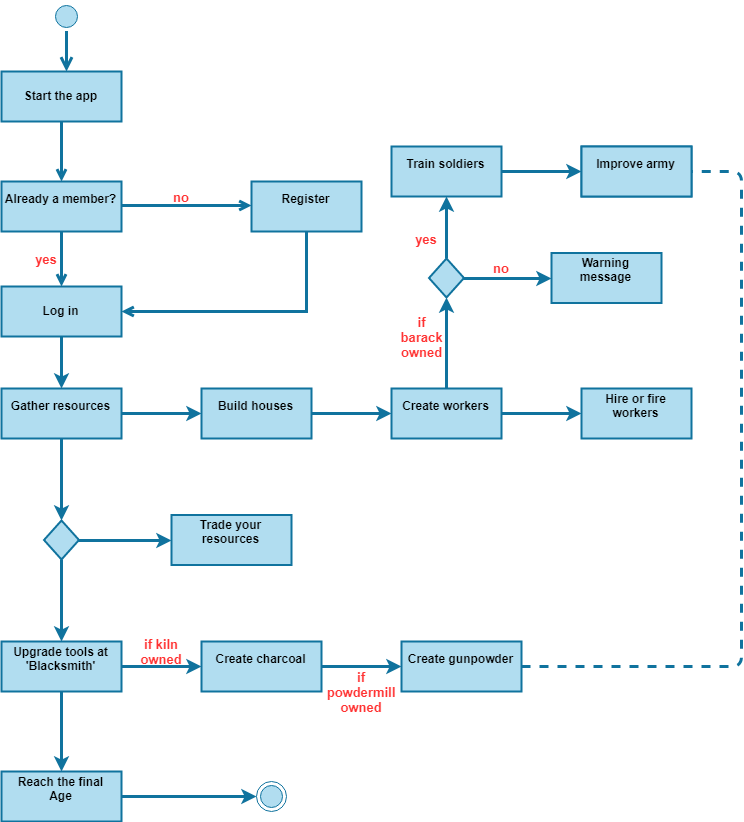

The diagram above was exported from draw.io. Its source (the exported page's mxGraphModel, read from the mxfile embedded in the PNG):
<mxGraphModel dx="1394" dy="715" grid="1" gridSize="10" guides="1" tooltips="1" connect="1" arrows="1" fold="1" page="1" pageScale="1" pageWidth="1169" pageHeight="826" background="#ffffff" math="0" shadow="0">
  <root>
    <mxCell id="0" />
    <mxCell id="1" parent="0" />
    <mxCell id="20" value="" style="endArrow=open;endFill=1;rounded=0;exitX=0.5;exitY=1;exitDx=0;exitDy=0;entryX=1;entryY=0.5;entryDx=0;entryDy=0;strokeWidth=3;fillColor=#b1ddf0;strokeColor=#10739e;" parent="1" source="SFhGGvwiIdk_LgLHUQLo-60" target="SFhGGvwiIdk_LgLHUQLo-46" edge="1">
      <mxGeometry relative="1" as="geometry">
        <mxPoint x="180" y="319" as="sourcePoint" />
        <mxPoint x="310" y="319" as="targetPoint" />
        <Array as="points">
          <mxPoint x="365" y="320" />
        </Array>
      </mxGeometry>
    </mxCell>
    <mxCell id="SFhGGvwiIdk_LgLHUQLo-41" value="" style="ellipse;shape=startState;fillColor=#b1ddf0;strokeColor=#10739e;" parent="1" vertex="1">
      <mxGeometry x="110" y="9.5" width="30" height="30" as="geometry" />
    </mxCell>
    <mxCell id="SFhGGvwiIdk_LgLHUQLo-42" value="" style="edgeStyle=elbowEdgeStyle;elbow=horizontal;verticalAlign=bottom;endArrow=open;endSize=8;endFill=1;rounded=0;strokeWidth=3;fillColor=#b1ddf0;strokeColor=#10739e;" parent="1" source="SFhGGvwiIdk_LgLHUQLo-41" target="SFhGGvwiIdk_LgLHUQLo-43" edge="1">
      <mxGeometry x="-54.5" y="-118.5" as="geometry">
        <mxPoint x="-39.5" y="-48.5" as="targetPoint" />
      </mxGeometry>
    </mxCell>
    <mxCell id="SFhGGvwiIdk_LgLHUQLo-43" value="Start the app" style="strokeWidth=2;rounded=0;perimeterSpacing=0;fontSize=12;fontStyle=1;fillColor=#b1ddf0;strokeColor=#10739e;" parent="1" vertex="1">
      <mxGeometry x="60" y="80" width="120" height="50" as="geometry" />
    </mxCell>
    <mxCell id="SFhGGvwiIdk_LgLHUQLo-44" value="Already a member?&#10;" style="strokeWidth=2;rounded=0;perimeterSpacing=0;fontSize=12;fontStyle=1;fillColor=#b1ddf0;strokeColor=#10739e;" parent="1" vertex="1">
      <mxGeometry x="60" y="190" width="120" height="50" as="geometry" />
    </mxCell>
    <mxCell id="SFhGGvwiIdk_LgLHUQLo-45" value="" style="endArrow=open;endFill=1;rounded=0;strokeWidth=3;fillColor=#b1ddf0;strokeColor=#10739e;" parent="1" source="SFhGGvwiIdk_LgLHUQLo-43" target="SFhGGvwiIdk_LgLHUQLo-44" edge="1">
      <mxGeometry relative="1" as="geometry" />
    </mxCell>
    <mxCell id="SFhGGvwiIdk_LgLHUQLo-71" style="edgeStyle=orthogonalEdgeStyle;rounded=0;orthogonalLoop=1;jettySize=auto;html=1;exitX=0.5;exitY=1;exitDx=0;exitDy=0;strokeWidth=3;fontSize=12;fillColor=#b1ddf0;strokeColor=#10739e;" parent="1" source="SFhGGvwiIdk_LgLHUQLo-46" target="SFhGGvwiIdk_LgLHUQLo-61" edge="1">
      <mxGeometry relative="1" as="geometry" />
    </mxCell>
    <mxCell id="SFhGGvwiIdk_LgLHUQLo-46" value="Log in" style="strokeWidth=2;rounded=0;perimeterSpacing=0;fontSize=12;fontStyle=1;fillColor=#b1ddf0;strokeColor=#10739e;" parent="1" vertex="1">
      <mxGeometry x="60" y="295" width="120" height="50" as="geometry" />
    </mxCell>
    <mxCell id="SFhGGvwiIdk_LgLHUQLo-47" value="" style="endArrow=open;endFill=1;rounded=0;strokeWidth=3;fillColor=#b1ddf0;strokeColor=#10739e;" parent="1" source="SFhGGvwiIdk_LgLHUQLo-44" target="SFhGGvwiIdk_LgLHUQLo-46" edge="1">
      <mxGeometry relative="1" as="geometry" />
    </mxCell>
    <mxCell id="SFhGGvwiIdk_LgLHUQLo-57" value="yes&lt;br style=&quot;font-size: 13px;&quot;&gt;" style="text;html=1;strokeColor=none;fillColor=none;align=center;verticalAlign=middle;whiteSpace=wrap;rounded=0;fontStyle=1;fontSize=13;fontColor=#FF3333;" parent="1" vertex="1">
      <mxGeometry x="85" y="257" width="40" height="20" as="geometry" />
    </mxCell>
    <mxCell id="SFhGGvwiIdk_LgLHUQLo-58" value="" style="endArrow=open;endFill=1;rounded=0;strokeWidth=3;fillColor=#b1ddf0;strokeColor=#10739e;" parent="1" edge="1">
      <mxGeometry relative="1" as="geometry">
        <mxPoint x="180" y="214" as="sourcePoint" />
        <mxPoint x="310" y="214" as="targetPoint" />
      </mxGeometry>
    </mxCell>
    <mxCell id="SFhGGvwiIdk_LgLHUQLo-59" value="no" style="text;html=1;strokeColor=none;fillColor=none;align=center;verticalAlign=middle;whiteSpace=wrap;rounded=0;fontStyle=1;fontSize=13;fontColor=#FF3333;" parent="1" vertex="1">
      <mxGeometry x="220" y="195" width="40" height="20" as="geometry" />
    </mxCell>
    <mxCell id="SFhGGvwiIdk_LgLHUQLo-60" value="Register&#10;" style="strokeWidth=2;rounded=0;perimeterSpacing=0;fontSize=12;fontStyle=1;fillColor=#b1ddf0;strokeColor=#10739e;" parent="1" vertex="1">
      <mxGeometry x="310" y="190" width="110" height="50" as="geometry" />
    </mxCell>
    <mxCell id="SFhGGvwiIdk_LgLHUQLo-66" value="" style="edgeStyle=orthogonalEdgeStyle;rounded=0;orthogonalLoop=1;jettySize=auto;html=1;strokeWidth=3;fillColor=#b1ddf0;strokeColor=#10739e;" parent="1" source="SFhGGvwiIdk_LgLHUQLo-61" target="SFhGGvwiIdk_LgLHUQLo-65" edge="1">
      <mxGeometry relative="1" as="geometry" />
    </mxCell>
    <mxCell id="SFhGGvwiIdk_LgLHUQLo-73" value="" style="edgeStyle=orthogonalEdgeStyle;rounded=0;orthogonalLoop=1;jettySize=auto;html=1;strokeWidth=3;fontSize=12;fillColor=#b1ddf0;strokeColor=#10739e;" parent="1" source="SFhGGvwiIdk_LgLHUQLo-100" target="SFhGGvwiIdk_LgLHUQLo-72" edge="1">
      <mxGeometry relative="1" as="geometry" />
    </mxCell>
    <mxCell id="SFhGGvwiIdk_LgLHUQLo-61" value="Gather resources&#10;" style="strokeWidth=2;rounded=0;perimeterSpacing=0;fontSize=12;fontStyle=1;fillColor=#b1ddf0;strokeColor=#10739e;" parent="1" vertex="1">
      <mxGeometry x="60" y="397" width="120" height="50" as="geometry" />
    </mxCell>
    <mxCell id="SFhGGvwiIdk_LgLHUQLo-94" value="" style="edgeStyle=orthogonalEdgeStyle;rounded=0;orthogonalLoop=1;jettySize=auto;html=1;strokeWidth=3;fontSize=12;fillColor=#b1ddf0;strokeColor=#10739e;" parent="1" source="SFhGGvwiIdk_LgLHUQLo-72" target="SFhGGvwiIdk_LgLHUQLo-93" edge="1">
      <mxGeometry relative="1" as="geometry" />
    </mxCell>
    <mxCell id="SFhGGvwiIdk_LgLHUQLo-108" value="" style="edgeStyle=orthogonalEdgeStyle;rounded=0;orthogonalLoop=1;jettySize=auto;html=1;strokeWidth=3;fontSize=12;fillColor=#b1ddf0;strokeColor=#10739e;" parent="1" source="SFhGGvwiIdk_LgLHUQLo-72" target="SFhGGvwiIdk_LgLHUQLo-107" edge="1">
      <mxGeometry relative="1" as="geometry" />
    </mxCell>
    <mxCell id="SFhGGvwiIdk_LgLHUQLo-72" value="Upgrade tools at&#10;'Blacksmith'&#10;" style="strokeWidth=2;rounded=0;perimeterSpacing=0;fontSize=12;fontStyle=1;fillColor=#b1ddf0;strokeColor=#10739e;" parent="1" vertex="1">
      <mxGeometry x="60" y="650" width="120" height="50" as="geometry" />
    </mxCell>
    <mxCell id="SFhGGvwiIdk_LgLHUQLo-107" value="Reach the final&#10;Age&#10;" style="strokeWidth=2;rounded=0;perimeterSpacing=0;fontSize=12;fontStyle=1;fillColor=#b1ddf0;strokeColor=#10739e;" parent="1" vertex="1">
      <mxGeometry x="60" y="780" width="120" height="50" as="geometry" />
    </mxCell>
    <mxCell id="SFhGGvwiIdk_LgLHUQLo-97" value="" style="edgeStyle=orthogonalEdgeStyle;rounded=0;orthogonalLoop=1;jettySize=auto;html=1;strokeWidth=3;fontSize=12;fillColor=#b1ddf0;strokeColor=#10739e;" parent="1" source="SFhGGvwiIdk_LgLHUQLo-93" target="SFhGGvwiIdk_LgLHUQLo-96" edge="1">
      <mxGeometry relative="1" as="geometry" />
    </mxCell>
    <mxCell id="SFhGGvwiIdk_LgLHUQLo-93" value="Create charcoal&#10;" style="strokeWidth=2;rounded=0;perimeterSpacing=0;fontSize=12;fontStyle=1;fillColor=#b1ddf0;strokeColor=#10739e;" parent="1" vertex="1">
      <mxGeometry x="260" y="650" width="120" height="50" as="geometry" />
    </mxCell>
    <mxCell id="SFhGGvwiIdk_LgLHUQLo-96" value="Create gunpowder&#10;" style="strokeWidth=2;rounded=0;perimeterSpacing=0;fontSize=12;fontStyle=1;fillColor=#b1ddf0;strokeColor=#10739e;" parent="1" vertex="1">
      <mxGeometry x="460" y="650" width="120" height="50" as="geometry" />
    </mxCell>
    <mxCell id="SFhGGvwiIdk_LgLHUQLo-68" value="" style="edgeStyle=orthogonalEdgeStyle;rounded=0;orthogonalLoop=1;jettySize=auto;html=1;strokeWidth=3;fillColor=#b1ddf0;strokeColor=#10739e;" parent="1" source="SFhGGvwiIdk_LgLHUQLo-65" target="SFhGGvwiIdk_LgLHUQLo-67" edge="1">
      <mxGeometry relative="1" as="geometry" />
    </mxCell>
    <mxCell id="SFhGGvwiIdk_LgLHUQLo-65" value="Build houses&#10;" style="strokeWidth=2;rounded=0;perimeterSpacing=0;fontSize=12;fontStyle=1;fillColor=#b1ddf0;strokeColor=#10739e;" parent="1" vertex="1">
      <mxGeometry x="260" y="397" width="110" height="50" as="geometry" />
    </mxCell>
    <mxCell id="SFhGGvwiIdk_LgLHUQLo-70" value="" style="edgeStyle=orthogonalEdgeStyle;rounded=0;orthogonalLoop=1;jettySize=auto;html=1;strokeWidth=3;fillColor=#b1ddf0;strokeColor=#10739e;" parent="1" source="SFhGGvwiIdk_LgLHUQLo-67" target="SFhGGvwiIdk_LgLHUQLo-69" edge="1">
      <mxGeometry relative="1" as="geometry" />
    </mxCell>
    <mxCell id="SFhGGvwiIdk_LgLHUQLo-77" value="" style="edgeStyle=orthogonalEdgeStyle;rounded=0;orthogonalLoop=1;jettySize=auto;html=1;strokeWidth=3;fontSize=12;entryX=0.5;entryY=1;entryDx=0;entryDy=0;fillColor=#b1ddf0;strokeColor=#10739e;" parent="1" source="SFhGGvwiIdk_LgLHUQLo-67" target="SFhGGvwiIdk_LgLHUQLo-79" edge="1">
      <mxGeometry relative="1" as="geometry" />
    </mxCell>
    <mxCell id="SFhGGvwiIdk_LgLHUQLo-67" value="Create workers&#10;" style="strokeWidth=2;rounded=0;perimeterSpacing=0;fontSize=12;fontStyle=1;fillColor=#b1ddf0;strokeColor=#10739e;" parent="1" vertex="1">
      <mxGeometry x="450" y="397" width="110" height="50" as="geometry" />
    </mxCell>
    <mxCell id="SFhGGvwiIdk_LgLHUQLo-87" value="" style="edgeStyle=orthogonalEdgeStyle;rounded=0;orthogonalLoop=1;jettySize=auto;html=1;strokeWidth=3;fontSize=12;fillColor=#b1ddf0;strokeColor=#10739e;" parent="1" source="SFhGGvwiIdk_LgLHUQLo-76" target="SFhGGvwiIdk_LgLHUQLo-86" edge="1">
      <mxGeometry relative="1" as="geometry" />
    </mxCell>
    <mxCell id="SFhGGvwiIdk_LgLHUQLo-76" value="Train soldiers&#10;" style="strokeWidth=2;rounded=0;perimeterSpacing=0;fontSize=12;fontStyle=1;fillColor=#b1ddf0;strokeColor=#10739e;" parent="1" vertex="1">
      <mxGeometry x="450" y="155" width="110" height="50" as="geometry" />
    </mxCell>
    <mxCell id="SFhGGvwiIdk_LgLHUQLo-110" value="Train soldiers&#10;" style="strokeWidth=2;rounded=0;perimeterSpacing=0;fontSize=12;fontStyle=1;fillColor=#b1ddf0;strokeColor=#10739e;" parent="1" vertex="1">
      <mxGeometry x="640" y="155" width="110" height="50" as="geometry" />
    </mxCell>
    <mxCell id="SFhGGvwiIdk_LgLHUQLo-86" value="Improve army&#10;" style="strokeWidth=2;rounded=0;perimeterSpacing=0;fontSize=12;fontStyle=1;fillColor=#b1ddf0;strokeColor=#10739e;" parent="1" vertex="1">
      <mxGeometry x="640" y="155" width="110" height="50" as="geometry" />
    </mxCell>
    <mxCell id="SFhGGvwiIdk_LgLHUQLo-69" value="Hire or fire&#10;workers&#10;" style="strokeWidth=2;rounded=0;perimeterSpacing=0;fontSize=12;fontStyle=1;fillColor=#b1ddf0;strokeColor=#10739e;" parent="1" vertex="1">
      <mxGeometry x="640" y="397" width="110" height="50" as="geometry" />
    </mxCell>
    <mxCell id="SFhGGvwiIdk_LgLHUQLo-85" value="" style="edgeStyle=orthogonalEdgeStyle;rounded=0;orthogonalLoop=1;jettySize=auto;html=1;strokeWidth=3;fontSize=12;fillColor=#b1ddf0;strokeColor=#10739e;" parent="1" source="SFhGGvwiIdk_LgLHUQLo-79" target="SFhGGvwiIdk_LgLHUQLo-76" edge="1">
      <mxGeometry relative="1" as="geometry" />
    </mxCell>
    <mxCell id="SFhGGvwiIdk_LgLHUQLo-89" value="" style="edgeStyle=orthogonalEdgeStyle;rounded=0;orthogonalLoop=1;jettySize=auto;html=1;strokeWidth=3;fontSize=12;entryX=0;entryY=0.5;entryDx=0;entryDy=0;fillColor=#b1ddf0;strokeColor=#10739e;" parent="1" source="SFhGGvwiIdk_LgLHUQLo-79" target="SFhGGvwiIdk_LgLHUQLo-90" edge="1">
      <mxGeometry relative="1" as="geometry">
        <mxPoint x="602.5" y="286.5" as="targetPoint" />
      </mxGeometry>
    </mxCell>
    <mxCell id="SFhGGvwiIdk_LgLHUQLo-79" value="" style="rhombus;whiteSpace=wrap;html=1;rounded=0;strokeWidth=2;fontSize=12;fillColor=#b1ddf0;strokeColor=#10739e;" parent="1" vertex="1">
      <mxGeometry x="487.5" y="267" width="35" height="39" as="geometry" />
    </mxCell>
    <mxCell id="SFhGGvwiIdk_LgLHUQLo-84" value="if barack owned" style="text;html=1;strokeColor=none;fillColor=none;align=center;verticalAlign=middle;whiteSpace=wrap;rounded=0;fontSize=13;fontStyle=1;fontColor=#FF3333;" parent="1" vertex="1">
      <mxGeometry x="460" y="335" width="40" height="20" as="geometry" />
    </mxCell>
    <mxCell id="SFhGGvwiIdk_LgLHUQLo-90" value="Warning&#10;message&#10;" style="strokeWidth=2;rounded=0;perimeterSpacing=0;fontSize=12;fontStyle=1;fillColor=#b1ddf0;strokeColor=#10739e;" parent="1" vertex="1">
      <mxGeometry x="610" y="261.5" width="110" height="50" as="geometry" />
    </mxCell>
    <mxCell id="SFhGGvwiIdk_LgLHUQLo-95" value="if kiln owned" style="text;html=1;strokeColor=none;fillColor=none;align=center;verticalAlign=middle;whiteSpace=wrap;rounded=0;fontSize=13;fontStyle=1;fontColor=#FF3333;" parent="1" vertex="1">
      <mxGeometry x="200" y="650" width="40" height="20" as="geometry" />
    </mxCell>
    <mxCell id="SFhGGvwiIdk_LgLHUQLo-98" value="if powdermill owned" style="text;html=1;strokeColor=none;fillColor=none;align=center;verticalAlign=middle;whiteSpace=wrap;rounded=0;fontSize=13;fontStyle=1;fontColor=#FF3333;" parent="1" vertex="1">
      <mxGeometry x="400" y="690" width="40" height="20" as="geometry" />
    </mxCell>
    <mxCell id="SFhGGvwiIdk_LgLHUQLo-103" value="" style="edgeStyle=orthogonalEdgeStyle;rounded=0;orthogonalLoop=1;jettySize=auto;html=1;strokeWidth=3;fontSize=12;entryX=0;entryY=0.5;entryDx=0;entryDy=0;fillColor=#b1ddf0;strokeColor=#10739e;" parent="1" source="SFhGGvwiIdk_LgLHUQLo-100" target="SFhGGvwiIdk_LgLHUQLo-104" edge="1">
      <mxGeometry relative="1" as="geometry">
        <mxPoint x="217.5" y="548.5" as="targetPoint" />
      </mxGeometry>
    </mxCell>
    <mxCell id="SFhGGvwiIdk_LgLHUQLo-100" value="" style="rhombus;whiteSpace=wrap;html=1;rounded=0;strokeWidth=2;fontSize=12;fillColor=#b1ddf0;strokeColor=#10739e;" parent="1" vertex="1">
      <mxGeometry x="102.5" y="529" width="35" height="39" as="geometry" />
    </mxCell>
    <mxCell id="SFhGGvwiIdk_LgLHUQLo-101" value="" style="edgeStyle=orthogonalEdgeStyle;rounded=0;orthogonalLoop=1;jettySize=auto;html=1;strokeWidth=3;fontSize=12;fillColor=#b1ddf0;strokeColor=#10739e;" parent="1" source="SFhGGvwiIdk_LgLHUQLo-61" target="SFhGGvwiIdk_LgLHUQLo-100" edge="1">
      <mxGeometry relative="1" as="geometry">
        <mxPoint x="120" y="447" as="sourcePoint" />
        <mxPoint x="120" y="650" as="targetPoint" />
      </mxGeometry>
    </mxCell>
    <mxCell id="SFhGGvwiIdk_LgLHUQLo-104" value="Trade your&#10;resources&#10;" style="strokeWidth=2;rounded=0;perimeterSpacing=0;fontSize=12;fontStyle=1;fillColor=#b1ddf0;strokeColor=#10739e;" parent="1" vertex="1">
      <mxGeometry x="230" y="523.5" width="120" height="50" as="geometry" />
    </mxCell>
    <mxCell id="SFhGGvwiIdk_LgLHUQLo-105" value="" style="ellipse;html=1;shape=endState;rounded=0;fontSize=12;fillColor=#b1ddf0;strokeColor=#10739e;" parent="1" vertex="1">
      <mxGeometry x="315" y="790" width="30" height="30" as="geometry" />
    </mxCell>
    <mxCell id="SFhGGvwiIdk_LgLHUQLo-106" value="" style="endArrow=none;dashed=1;html=1;strokeWidth=3;fontSize=12;exitX=1;exitY=0.5;exitDx=0;exitDy=0;entryX=1;entryY=0.5;entryDx=0;entryDy=0;fillColor=#b1ddf0;strokeColor=#10739e;" parent="1" source="SFhGGvwiIdk_LgLHUQLo-96" target="SFhGGvwiIdk_LgLHUQLo-86" edge="1">
      <mxGeometry width="50" height="50" relative="1" as="geometry">
        <mxPoint x="60" y="790" as="sourcePoint" />
        <mxPoint x="960" y="410" as="targetPoint" />
        <Array as="points">
          <mxPoint x="800" y="675" />
          <mxPoint x="800" y="330" />
          <mxPoint x="800" y="180" />
        </Array>
      </mxGeometry>
    </mxCell>
    <mxCell id="SFhGGvwiIdk_LgLHUQLo-109" value="" style="edgeStyle=orthogonalEdgeStyle;rounded=0;orthogonalLoop=1;jettySize=auto;html=1;strokeWidth=3;fontSize=12;exitX=1;exitY=0.5;exitDx=0;exitDy=0;entryX=0;entryY=0.5;entryDx=0;entryDy=0;fillColor=#b1ddf0;strokeColor=#10739e;" parent="1" source="SFhGGvwiIdk_LgLHUQLo-107" target="SFhGGvwiIdk_LgLHUQLo-105" edge="1">
      <mxGeometry relative="1" as="geometry">
        <mxPoint x="240" y="786" as="sourcePoint" />
        <mxPoint x="240" y="866" as="targetPoint" />
      </mxGeometry>
    </mxCell>
    <mxCell id="innypcX4eMPH_A64FSrX-20" value="no" style="text;html=1;strokeColor=none;fillColor=none;align=center;verticalAlign=middle;whiteSpace=wrap;rounded=0;fontStyle=1;fontSize=13;fontColor=#FF3333;" vertex="1" parent="1">
      <mxGeometry x="540" y="266.5" width="40" height="20" as="geometry" />
    </mxCell>
    <mxCell id="innypcX4eMPH_A64FSrX-21" value="yes&lt;br style=&quot;font-size: 13px;&quot;&gt;" style="text;html=1;strokeColor=none;fillColor=none;align=center;verticalAlign=middle;whiteSpace=wrap;rounded=0;fontStyle=1;fontSize=13;fontColor=#FF3333;" vertex="1" parent="1">
      <mxGeometry x="465" y="237" width="40" height="20" as="geometry" />
    </mxCell>
  </root>
</mxGraphModel>